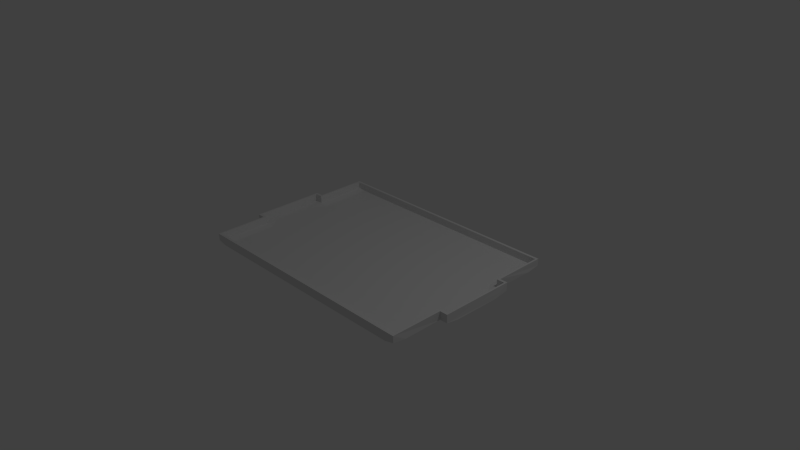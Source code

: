 # Source: field_visual.blend  (saved by Blender 2.77.0; exported with 4.5.12 LTS)
import bpy
from mathutils import Matrix  # noqa: F401  (used for matrix-valued properties, if any)

bpy.ops.wm.read_factory_settings(use_empty=True)
scene = bpy.context.scene
scene.name = 'Scene'

# ---- collections
col_collection_1 = bpy.data.collections.new('Collection 1'); scene.collection.children.link(col_collection_1)

# ---- materials (node trees are filled in below, after node groups)
mat_material = bpy.data.materials.new('Material')
mat_material.alpha_threshold = 0.0
mat_material.use_transparent_shadow = False
mat_material.roughness = 0.5
mat_material.line_color = (0.0, 0.0, 0.0, 1.0)

# ---- material node trees

# ---- world
world_world = bpy.data.worlds.new('World'); scene.world = world_world
world_world.color = (0.05088, 0.05088, 0.05088)
world_world.use_sun_shadow = False
world_world.sun_shadow_jitter_overblur = 0.0
world_world.cycles.sampling_method = 'NONE'
world_world.cycles.sample_map_resolution = 256

# ---- cameras
cam_camera = bpy.data.cameras.new('Camera')
cam_camera.clip_end = 100.0
cam_camera.lens = 35.0
cam_camera.sensor_width = 32.0
cam_camera.sensor_height = 18.0
cam_camera.ortho_scale = 7.314
cam_camera.dof.focus_distance = 0.0
cam_camera.dof.aperture_fstop = 128.0

# ---- lights
light_lamp = bpy.data.lights.new('Lamp', 'POINT')
light_lamp.transmission_factor = 0.0
light_lamp.cutoff_distance = 30.0
light_lamp.energy = 100.0
light_lamp.shadow_buffer_clip_start = 1.001
light_lamp.shadow_soft_size = 0.1
light_lamp.shadow_maximum_resolution = 0.006
light_lamp.use_absolute_resolution = True
light_lamp.cycles.use_multiple_importance_sampling = False

# ---- meshes
me_cube = bpy.data.meshes.new('Cube')
me_cube.from_pydata([(1.667, 1.196, 0.04), (1.667, -1.196, 0.04), (-1.667, -1.196, 0.04), (-1.667, 1.196, 0.04), (1.667, 1.196, 0.12), (1.667, -1.196, 0.12), (-1.667, -1.196, 0.12), (-1.667, 1.196, 0.12), (1.667, 0.4786, 0.02), (1.667, 0.4786, 0.12), (-1.667, 0.4786, 0.12), (1.667, -0.4786, 0.02), (1.667, -0.4786, 0.12), (-1.667, -0.4786, 0.02), (-1.667, -0.4786, 0.12), (-1.777, -0.4786, 0.02), (-1.777, 0.4786, 0.02), (-1.777, -0.4786, 0.12), (-1.777, 0.4786, 0.12), (1.777, 0.4786, 0.12), (1.777, 0.4786, 0.02), (1.777, -0.4786, 0.02), (1.777, -0.4786, 0.12), (1.667, -1.04, 0.02), (-1.667, -1.04, 0.02), (-1.667, 1.041, 0.02), (1.667, 1.041, 0.02), (-1.558, 1.196, 0.02), (-1.558, -1.196, 0.02), (-1.558, -1.04, 0.0), (-1.558, 1.041, 0.0), (1.56, 1.196, 0.02), (1.56, -1.196, 0.02), (1.56, -1.04, 0.0), (1.56, 1.041, 0.0), (-1.667, -0.3216, 0.0), (-1.777, -0.3216, 0.0), (-1.777, 0.3216, 0.0), (-1.667, 0.3216, 0.0), (-1.558, 0.4786, 0.0), (-1.558, -0.4786, 0.0), (-1.667, 0.4786, 0.02), (1.667, 0.3216, 0.0), (1.558, 0.4786, 0.0), (1.777, 0.3216, 5.96e-08), (1.667, -0.3216, 0.0), (1.777, -0.3216, 5.96e-08), (1.558, -0.4786, 0.0), (1.688, 1.226, 0.02651), (1.688, -1.226, 0.0265), (-1.688, -1.226, 0.02648), (-1.688, 1.226, 0.02648), (1.691, 1.23, 0.12), (1.691, -1.23, 0.12), (-1.691, -1.23, 0.12), (-1.691, 1.23, 0.12), (1.68, 0.4972, -0.004863), (1.691, 0.5119, 0.12), (-1.691, 0.5119, 0.12), (1.68, -0.4972, -0.004863), (1.691, -0.5119, 0.12), (-1.68, -0.4973, -0.004866), (-1.691, -0.5119, 0.12), (-1.796, -0.5081, 0.004622), (-1.796, 0.508, 0.004622), (-1.8, -0.5119, 0.12), (-1.8, 0.5119, 0.12), (1.8, 0.5119, 0.12), (1.796, 0.508, 0.004622), (1.796, -0.5081, 0.004622), (1.8, -0.5119, 0.12), (1.692, -1.043, 0.0004117), (-1.692, -1.043, 0.0003861), (-1.692, 1.044, 0.0003842), (1.692, 1.044, 0.0004089), (-1.56, 1.232, 0.0004071), (-1.56, -1.232, 0.000397), (-1.561, -1.045, -0.02971), (-1.561, 1.045, -0.02971), (1.562, 1.232, 0.0003998), (1.562, -1.232, 0.0003897), (1.563, -1.045, -0.02971), (1.563, 1.045, -0.02971), (-1.668, -0.3262, -0.02984), (-1.799, -0.325, -0.02173), (-1.799, 0.3249, -0.02173), (-1.668, 0.3262, -0.02984), (-1.561, 0.4801, -0.02984), (-1.561, -0.4802, -0.02984), (-1.68, 0.4972, -0.004866), (1.668, 0.3262, -0.02984), (1.561, 0.4801, -0.02984), (1.799, 0.3249, -0.02173), (1.668, -0.3262, -0.02984), (1.799, -0.325, -0.02173), (1.561, -0.4802, -0.02984)], [], [(29, 24, 2, 28), (32, 28, 2, 6, 5, 1), (7, 3, 27, 31, 0, 4), (11, 23, 1, 5, 12), (0, 26, 8, 9, 4), (13, 15, 17, 14), (8, 20, 19, 9), (12, 22, 21, 11), (27, 3, 25, 30), (31, 27, 30, 34), (33, 29, 28, 32), (23, 33, 32, 1), (2, 24, 13, 14, 6), (0, 31, 34, 26), (39, 41, 38), (42, 8, 43), (44, 20, 8, 42), (21, 46, 45, 11), (11, 45, 47), (19, 20, 44, 46, 21, 22), (8, 26, 34, 43), (11, 47, 33, 23), (30, 25, 41, 39), (40, 13, 24, 29), (35, 13, 40), (25, 3, 7, 10, 41), (16, 37, 38, 41), (16, 41, 10, 18), (40, 29, 33, 47, 45, 46, 44, 42, 43, 34, 30, 39, 38, 37, 36, 35), (36, 37, 16, 18, 17, 15), (15, 13, 35, 36), (76, 50, 72, 77), (49, 53, 54, 50, 76, 80), (52, 48, 79, 75, 51, 55), (60, 53, 49, 71, 59), (52, 57, 56, 74, 48), (62, 65, 63, 61), (57, 67, 68, 56), (59, 69, 70, 60), (78, 73, 51, 75), (82, 78, 75, 79), (80, 76, 77, 81), (49, 80, 81, 71), (54, 62, 61, 72, 50), (74, 82, 79, 48), (86, 89, 87), (91, 56, 90), (90, 56, 68, 92), (59, 93, 94, 69), (95, 93, 59), (70, 69, 94, 92, 68, 67), (91, 82, 74, 56), (71, 81, 95, 59), (87, 89, 73, 78), (77, 72, 61, 88), (88, 61, 83), (89, 58, 55, 51, 73), (89, 86, 85, 64), (66, 58, 89, 64), (83, 84, 85, 86, 87, 78, 82, 91, 90, 92, 94, 93, 95, 81, 77, 88), (63, 65, 66, 64, 85, 84), (84, 83, 61, 63), (18, 10, 58, 66), (14, 17, 65, 62), (19, 22, 70, 67), (22, 12, 60, 70), (9, 19, 67, 57), (12, 5, 53, 60), (6, 14, 62, 54), (10, 7, 55, 58), (4, 9, 57, 52), (7, 4, 52, 55), (5, 6, 54, 53), (17, 18, 66, 65)])
me_cube.materials.append(mat_material)
me_cube.use_remesh_preserve_volume = False
me_cube.use_remesh_preserve_attributes = False
me_cube.use_mirror_vertex_groups = False
me_cube.update()

# ---- objects
ob_cube = bpy.data.objects.new('Cube', me_cube)
ob_lamp = bpy.data.objects.new('Lamp', light_lamp)
ob_camera = bpy.data.objects.new('Camera', cam_camera)

# ---- transforms, parenting, visibility, modifiers, constraints
ob_cube.location = (0.0, 0.0, 0.0)
ob_cube.lock_rotations_4d = False
ob_cube.empty_display_type = 'ARROWS'
ob_cube.lineart.crease_threshold = 0.0
ob_lamp.location = (4.076, 1.005, 5.904)
ob_lamp.rotation_euler = (0.6503, 0.05522, 1.866)
ob_lamp.lock_rotations_4d = False
ob_lamp.empty_display_type = 'ARROWS'
ob_lamp.color = (0.0, 0.0, 0.0, 0.0)
ob_lamp.lineart.crease_threshold = 0.0
ob_camera.location = (7.481, -6.508, 5.344)
ob_camera.rotation_euler = (1.109, 0.01082, 0.8149)
ob_camera.lock_rotations_4d = False
ob_camera.empty_display_type = 'ARROWS'
ob_camera.color = (0.0, 0.0, 0.0, 0.0)
ob_camera.display_type = 'WIRE'
ob_camera.lineart.crease_threshold = 0.0

# ---- collection membership
col_collection_1.objects.link(ob_cube)
col_collection_1.objects.link(ob_lamp)
col_collection_1.objects.link(ob_camera)

# ---- scene / render settings (as saved in the file)
scene.camera = ob_camera
scene.frame_start = 1; scene.frame_end = 250; scene.frame_set(1)
scene.render.engine = 'BLENDER_EEVEE_NEXT'
scene.render.resolution_percentage = 50
scene.render.dither_intensity = 0.0
scene.cycles.use_denoising = False
scene.cycles.samples = 10
scene.cycles.sampling_pattern = 'TABULATED_SOBOL'
scene.cycles.light_sampling_threshold = 0.0
scene.cycles.use_adaptive_sampling = False
scene.cycles.use_light_tree = False
scene.cycles.blur_glossy = 0.0
scene.cycles.pixel_filter_type = 'GAUSSIAN'
scene.cycles.sample_clamp_indirect = 0.0
scene.view_settings.view_transform = 'Standard'
bpy.context.view_layer.update()
